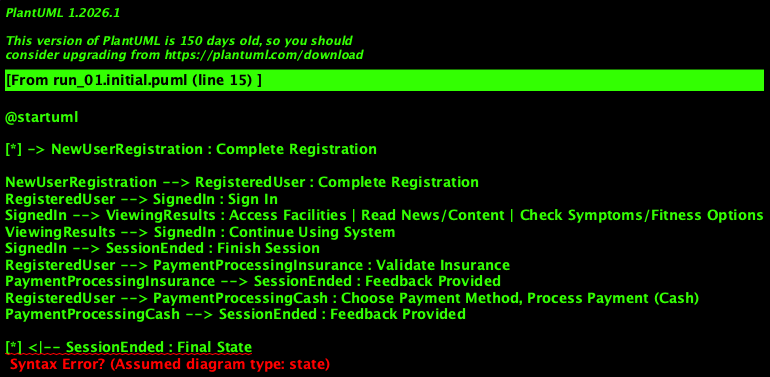

The diagram above was rendered by PlantUML. Its source (embedded in the PNG):
@startuml

[*] -> NewUserRegistration : Complete Registration

NewUserRegistration --> RegisteredUser : Complete Registration
RegisteredUser --> SignedIn : Sign In
SignedIn --> ViewingResults : Access Facilities | Read News/Content | Check Symptoms/Fitness Options
ViewingResults --> SignedIn : Continue Using System
SignedIn --> SessionEnded : Finish Session
RegisteredUser --> PaymentProcessingInsurance : Validate Insurance
PaymentProcessingInsurance --> SessionEnded : Feedback Provided
RegisteredUser --> PaymentProcessingCash : Choose Payment Method, Process Payment (Cash)
PaymentProcessingCash --> SessionEnded : Feedback Provided

[*] <|-- SessionEnded : Final State

@enduml